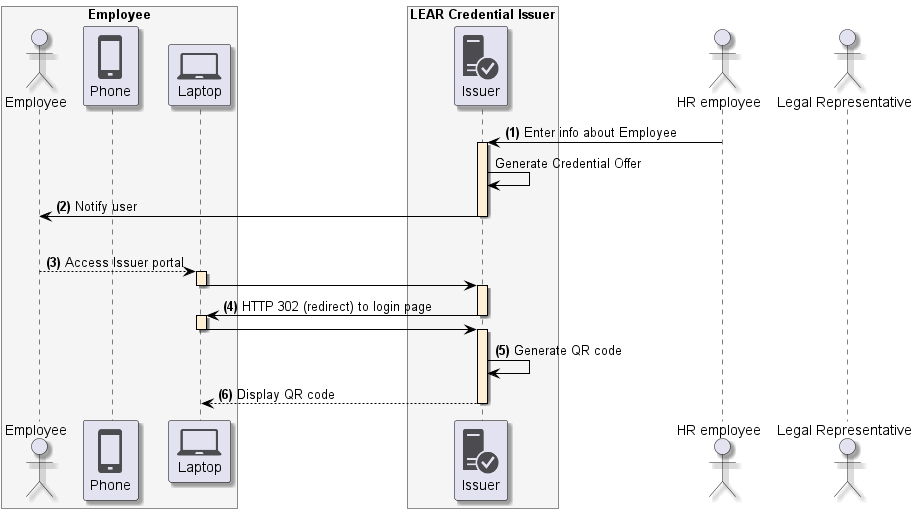

The diagram above was rendered by PlantUML. Its source (embedded in the PNG):
@startuml
skinparam shadowing true
skinparam ParticipantBorderColor black
skinparam arrowcolor black
skinparam SequenceLifeLineBorderColor black
skinparam SequenceLifeLineBackgroundColor PapayaWhip
!include <tupadr3/common>
!include <office/Servers/database_server>
!include <office/Servers/application_server>
!include <office/Concepts/firewall_orange>
!include <office/Clouds/cloud_disaster_red>
!include <office/Devices/cell_phone_generic>
!include <office/Devices/device_laptop>
!include <office/Security/trusted_application_server>
!include <office/Users/user>

box "Employee" #WhiteSmoke
    actor "Employee" as user
    participant "<$cell_phone_generic>\nPhone" as wallet
    participant "<$device_laptop>\nLaptop" as laptop
end box

box "LEAR Credential Issuer" #WhiteSmoke
    participant "<$trusted_application_server>\nIssuer" as issuer
end box

actor "HR employee" as hr
actor "Legal Representative" as representative

hr -> issuer++: **(1)** Enter info about Employee
issuer -> issuer: Generate Credential Offer
issuer -> user--: **(2)** Notify user
|||
user --> laptop++:  **(3)** Access Issuer portal
& laptop -> issuer--++:
issuer -> laptop--++: **(4)** HTTP 302 (redirect) to login page
laptop -> issuer--++

issuer -> issuer: **(5)** Generate QR code
issuer --> laptop --: **(6)** Display QR code
@enduml